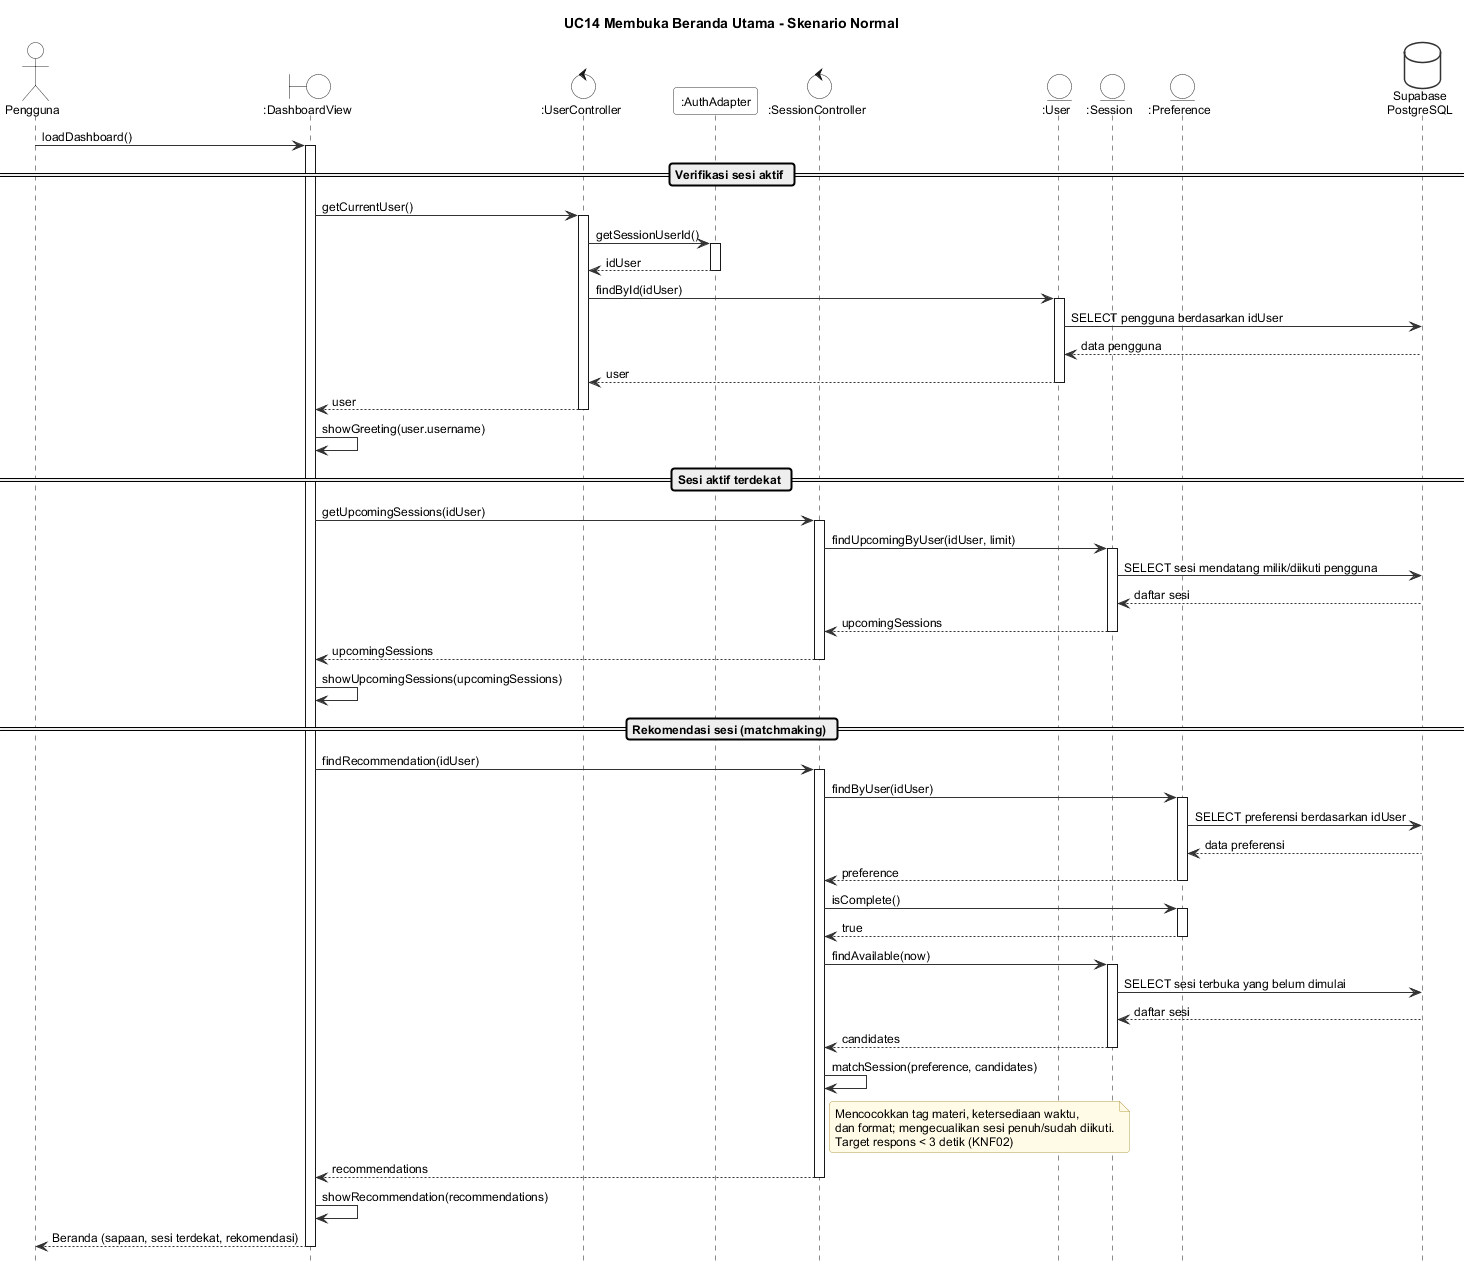

The diagram above was rendered by PlantUML. Its source (embedded in the PNG):
@startuml seq-uc14-normal
!include _style.iuml
title UC14 Membuka Beranda Utama - Skenario Normal

actor Pengguna
boundary ":DashboardView" as View
control ":UserController" as UCtrl
participant ":AuthAdapter" as Auth
control ":SessionController" as SCtrl
entity ":User" as Usr
entity ":Session" as Sess
entity ":Preference" as Pref
database "Supabase\nPostgreSQL" as DB

Pengguna -> View : loadDashboard()
activate View

== Verifikasi sesi aktif ==
View -> UCtrl : getCurrentUser()
activate UCtrl
UCtrl -> Auth : getSessionUserId()
activate Auth
Auth --> UCtrl : idUser
deactivate Auth
UCtrl -> Usr : findById(idUser)
activate Usr
Usr -> DB : SELECT pengguna berdasarkan idUser
DB --> Usr : data pengguna
Usr --> UCtrl : user
deactivate Usr
UCtrl --> View : user
deactivate UCtrl
View -> View : showGreeting(user.username)

== Sesi aktif terdekat ==
View -> SCtrl : getUpcomingSessions(idUser)
activate SCtrl
SCtrl -> Sess : findUpcomingByUser(idUser, limit)
activate Sess
Sess -> DB : SELECT sesi mendatang milik/diikuti pengguna
DB --> Sess : daftar sesi
Sess --> SCtrl : upcomingSessions
deactivate Sess
SCtrl --> View : upcomingSessions
deactivate SCtrl
View -> View : showUpcomingSessions(upcomingSessions)

== Rekomendasi sesi (matchmaking) ==
View -> SCtrl : findRecommendation(idUser)
activate SCtrl
SCtrl -> Pref : findByUser(idUser)
activate Pref
Pref -> DB : SELECT preferensi berdasarkan idUser
DB --> Pref : data preferensi
Pref --> SCtrl : preference
deactivate Pref
SCtrl -> Pref : isComplete()
activate Pref
Pref --> SCtrl : true
deactivate Pref
SCtrl -> Sess : findAvailable(now)
activate Sess
Sess -> DB : SELECT sesi terbuka yang belum dimulai
DB --> Sess : daftar sesi
Sess --> SCtrl : candidates
deactivate Sess
SCtrl -> SCtrl : matchSession(preference, candidates)
note right of SCtrl : Mencocokkan tag materi, ketersediaan waktu,\ndan format; mengecualikan sesi penuh/sudah diikuti.\nTarget respons < 3 detik (KNF02)
SCtrl --> View : recommendations
deactivate SCtrl
View -> View : showRecommendation(recommendations)
View --> Pengguna : Beranda (sapaan, sesi terdekat, rekomendasi)
deactivate View
@enduml